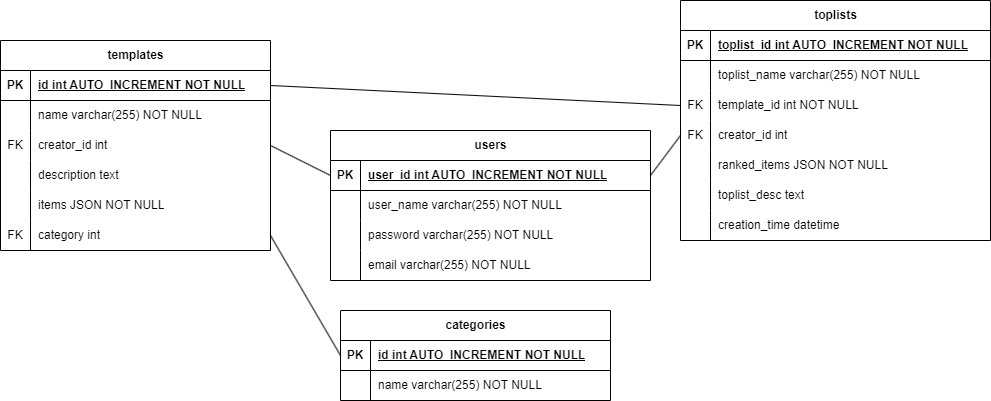

The diagram above was exported from draw.io. Its source (the exported page's mxGraphModel, read from the mxfile embedded in the PNG):
<mxGraphModel dx="545" dy="838" grid="1" gridSize="10" guides="1" tooltips="1" connect="1" arrows="1" fold="1" page="1" pageScale="1" pageWidth="827" pageHeight="1169" math="0" shadow="0">
  <root>
    <mxCell id="WIyWlLk6GJQsqaUBKTNV-0" />
    <mxCell id="WIyWlLk6GJQsqaUBKTNV-1" parent="WIyWlLk6GJQsqaUBKTNV-0" />
    <mxCell id="aprEgr1IIipnmo0tX66r-5" value="templates" style="shape=table;startSize=30;container=1;collapsible=1;childLayout=tableLayout;fixedRows=1;rowLines=0;fontStyle=1;align=center;resizeLast=1;html=1;" parent="WIyWlLk6GJQsqaUBKTNV-1" vertex="1">
      <mxGeometry x="10" y="70" width="270" height="210" as="geometry" />
    </mxCell>
    <mxCell id="aprEgr1IIipnmo0tX66r-6" value="" style="shape=tableRow;horizontal=0;startSize=0;swimlaneHead=0;swimlaneBody=0;fillColor=none;collapsible=0;dropTarget=0;points=[[0,0.5],[1,0.5]];portConstraint=eastwest;top=0;left=0;right=0;bottom=1;" parent="aprEgr1IIipnmo0tX66r-5" vertex="1">
      <mxGeometry y="30" width="270" height="30" as="geometry" />
    </mxCell>
    <mxCell id="aprEgr1IIipnmo0tX66r-7" value="PK" style="shape=partialRectangle;connectable=0;fillColor=none;top=0;left=0;bottom=0;right=0;fontStyle=1;overflow=hidden;whiteSpace=wrap;html=1;" parent="aprEgr1IIipnmo0tX66r-6" vertex="1">
      <mxGeometry width="30" height="30" as="geometry">
        <mxRectangle width="30" height="30" as="alternateBounds" />
      </mxGeometry>
    </mxCell>
    <mxCell id="aprEgr1IIipnmo0tX66r-8" value="id int AUTO_INCREMENT NOT NULL" style="shape=partialRectangle;connectable=0;fillColor=none;top=0;left=0;bottom=0;right=0;align=left;spacingLeft=6;fontStyle=5;overflow=hidden;whiteSpace=wrap;html=1;" parent="aprEgr1IIipnmo0tX66r-6" vertex="1">
      <mxGeometry x="30" width="240" height="30" as="geometry">
        <mxRectangle width="240" height="30" as="alternateBounds" />
      </mxGeometry>
    </mxCell>
    <mxCell id="aprEgr1IIipnmo0tX66r-9" value="" style="shape=tableRow;horizontal=0;startSize=0;swimlaneHead=0;swimlaneBody=0;fillColor=none;collapsible=0;dropTarget=0;points=[[0,0.5],[1,0.5]];portConstraint=eastwest;top=0;left=0;right=0;bottom=0;" parent="aprEgr1IIipnmo0tX66r-5" vertex="1">
      <mxGeometry y="60" width="270" height="30" as="geometry" />
    </mxCell>
    <mxCell id="aprEgr1IIipnmo0tX66r-10" value="" style="shape=partialRectangle;connectable=0;fillColor=none;top=0;left=0;bottom=0;right=0;editable=1;overflow=hidden;whiteSpace=wrap;html=1;" parent="aprEgr1IIipnmo0tX66r-9" vertex="1">
      <mxGeometry width="30" height="30" as="geometry">
        <mxRectangle width="30" height="30" as="alternateBounds" />
      </mxGeometry>
    </mxCell>
    <mxCell id="aprEgr1IIipnmo0tX66r-11" value="name varchar(255) NOT NULL" style="shape=partialRectangle;connectable=0;fillColor=none;top=0;left=0;bottom=0;right=0;align=left;spacingLeft=6;overflow=hidden;whiteSpace=wrap;html=1;" parent="aprEgr1IIipnmo0tX66r-9" vertex="1">
      <mxGeometry x="30" width="240" height="30" as="geometry">
        <mxRectangle width="240" height="30" as="alternateBounds" />
      </mxGeometry>
    </mxCell>
    <mxCell id="aprEgr1IIipnmo0tX66r-12" value="" style="shape=tableRow;horizontal=0;startSize=0;swimlaneHead=0;swimlaneBody=0;fillColor=none;collapsible=0;dropTarget=0;points=[[0,0.5],[1,0.5]];portConstraint=eastwest;top=0;left=0;right=0;bottom=0;" parent="aprEgr1IIipnmo0tX66r-5" vertex="1">
      <mxGeometry y="90" width="270" height="30" as="geometry" />
    </mxCell>
    <mxCell id="aprEgr1IIipnmo0tX66r-13" value="FK" style="shape=partialRectangle;connectable=0;fillColor=none;top=0;left=0;bottom=0;right=0;editable=1;overflow=hidden;whiteSpace=wrap;html=1;" parent="aprEgr1IIipnmo0tX66r-12" vertex="1">
      <mxGeometry width="30" height="30" as="geometry">
        <mxRectangle width="30" height="30" as="alternateBounds" />
      </mxGeometry>
    </mxCell>
    <mxCell id="aprEgr1IIipnmo0tX66r-14" value="creator_id int" style="shape=partialRectangle;connectable=0;fillColor=none;top=0;left=0;bottom=0;right=0;align=left;spacingLeft=6;overflow=hidden;whiteSpace=wrap;html=1;" parent="aprEgr1IIipnmo0tX66r-12" vertex="1">
      <mxGeometry x="30" width="240" height="30" as="geometry">
        <mxRectangle width="240" height="30" as="alternateBounds" />
      </mxGeometry>
    </mxCell>
    <mxCell id="aprEgr1IIipnmo0tX66r-15" value="" style="shape=tableRow;horizontal=0;startSize=0;swimlaneHead=0;swimlaneBody=0;fillColor=none;collapsible=0;dropTarget=0;points=[[0,0.5],[1,0.5]];portConstraint=eastwest;top=0;left=0;right=0;bottom=0;" parent="aprEgr1IIipnmo0tX66r-5" vertex="1">
      <mxGeometry y="120" width="270" height="30" as="geometry" />
    </mxCell>
    <mxCell id="aprEgr1IIipnmo0tX66r-16" value="" style="shape=partialRectangle;connectable=0;fillColor=none;top=0;left=0;bottom=0;right=0;editable=1;overflow=hidden;whiteSpace=wrap;html=1;" parent="aprEgr1IIipnmo0tX66r-15" vertex="1">
      <mxGeometry width="30" height="30" as="geometry">
        <mxRectangle width="30" height="30" as="alternateBounds" />
      </mxGeometry>
    </mxCell>
    <mxCell id="aprEgr1IIipnmo0tX66r-17" value="description text" style="shape=partialRectangle;connectable=0;fillColor=none;top=0;left=0;bottom=0;right=0;align=left;spacingLeft=6;overflow=hidden;whiteSpace=wrap;html=1;" parent="aprEgr1IIipnmo0tX66r-15" vertex="1">
      <mxGeometry x="30" width="240" height="30" as="geometry">
        <mxRectangle width="240" height="30" as="alternateBounds" />
      </mxGeometry>
    </mxCell>
    <mxCell id="aprEgr1IIipnmo0tX66r-18" style="shape=tableRow;horizontal=0;startSize=0;swimlaneHead=0;swimlaneBody=0;fillColor=none;collapsible=0;dropTarget=0;points=[[0,0.5],[1,0.5]];portConstraint=eastwest;top=0;left=0;right=0;bottom=0;" parent="aprEgr1IIipnmo0tX66r-5" vertex="1">
      <mxGeometry y="150" width="270" height="30" as="geometry" />
    </mxCell>
    <mxCell id="aprEgr1IIipnmo0tX66r-19" style="shape=partialRectangle;connectable=0;fillColor=none;top=0;left=0;bottom=0;right=0;editable=1;overflow=hidden;whiteSpace=wrap;html=1;" parent="aprEgr1IIipnmo0tX66r-18" vertex="1">
      <mxGeometry width="30" height="30" as="geometry">
        <mxRectangle width="30" height="30" as="alternateBounds" />
      </mxGeometry>
    </mxCell>
    <mxCell id="aprEgr1IIipnmo0tX66r-20" value="items JSON NOT NULL" style="shape=partialRectangle;connectable=0;fillColor=none;top=0;left=0;bottom=0;right=0;align=left;spacingLeft=6;overflow=hidden;whiteSpace=wrap;html=1;" parent="aprEgr1IIipnmo0tX66r-18" vertex="1">
      <mxGeometry x="30" width="240" height="30" as="geometry">
        <mxRectangle width="240" height="30" as="alternateBounds" />
      </mxGeometry>
    </mxCell>
    <mxCell id="aprEgr1IIipnmo0tX66r-24" style="shape=tableRow;horizontal=0;startSize=0;swimlaneHead=0;swimlaneBody=0;fillColor=none;collapsible=0;dropTarget=0;points=[[0,0.5],[1,0.5]];portConstraint=eastwest;top=0;left=0;right=0;bottom=0;" parent="aprEgr1IIipnmo0tX66r-5" vertex="1">
      <mxGeometry y="180" width="270" height="30" as="geometry" />
    </mxCell>
    <mxCell id="aprEgr1IIipnmo0tX66r-25" value="FK" style="shape=partialRectangle;connectable=0;fillColor=none;top=0;left=0;bottom=0;right=0;editable=1;overflow=hidden;whiteSpace=wrap;html=1;" parent="aprEgr1IIipnmo0tX66r-24" vertex="1">
      <mxGeometry width="30" height="30" as="geometry">
        <mxRectangle width="30" height="30" as="alternateBounds" />
      </mxGeometry>
    </mxCell>
    <mxCell id="aprEgr1IIipnmo0tX66r-26" value="category int" style="shape=partialRectangle;connectable=0;fillColor=none;top=0;left=0;bottom=0;right=0;align=left;spacingLeft=6;overflow=hidden;whiteSpace=wrap;html=1;" parent="aprEgr1IIipnmo0tX66r-24" vertex="1">
      <mxGeometry x="30" width="240" height="30" as="geometry">
        <mxRectangle width="240" height="30" as="alternateBounds" />
      </mxGeometry>
    </mxCell>
    <mxCell id="aprEgr1IIipnmo0tX66r-49" value="categories" style="shape=table;startSize=30;container=1;collapsible=1;childLayout=tableLayout;fixedRows=1;rowLines=0;fontStyle=1;align=center;resizeLast=1;html=1;" parent="WIyWlLk6GJQsqaUBKTNV-1" vertex="1">
      <mxGeometry x="350" y="340" width="270" height="90" as="geometry" />
    </mxCell>
    <mxCell id="aprEgr1IIipnmo0tX66r-50" value="" style="shape=tableRow;horizontal=0;startSize=0;swimlaneHead=0;swimlaneBody=0;fillColor=none;collapsible=0;dropTarget=0;points=[[0,0.5],[1,0.5]];portConstraint=eastwest;top=0;left=0;right=0;bottom=1;" parent="aprEgr1IIipnmo0tX66r-49" vertex="1">
      <mxGeometry y="30" width="270" height="30" as="geometry" />
    </mxCell>
    <mxCell id="aprEgr1IIipnmo0tX66r-51" value="PK" style="shape=partialRectangle;connectable=0;fillColor=none;top=0;left=0;bottom=0;right=0;fontStyle=1;overflow=hidden;whiteSpace=wrap;html=1;" parent="aprEgr1IIipnmo0tX66r-50" vertex="1">
      <mxGeometry width="30" height="30" as="geometry">
        <mxRectangle width="30" height="30" as="alternateBounds" />
      </mxGeometry>
    </mxCell>
    <mxCell id="aprEgr1IIipnmo0tX66r-52" value="id int AUTO_INCREMENT NOT NULL" style="shape=partialRectangle;connectable=0;fillColor=none;top=0;left=0;bottom=0;right=0;align=left;spacingLeft=6;fontStyle=5;overflow=hidden;whiteSpace=wrap;html=1;" parent="aprEgr1IIipnmo0tX66r-50" vertex="1">
      <mxGeometry x="30" width="240" height="30" as="geometry">
        <mxRectangle width="240" height="30" as="alternateBounds" />
      </mxGeometry>
    </mxCell>
    <mxCell id="aprEgr1IIipnmo0tX66r-53" value="" style="shape=tableRow;horizontal=0;startSize=0;swimlaneHead=0;swimlaneBody=0;fillColor=none;collapsible=0;dropTarget=0;points=[[0,0.5],[1,0.5]];portConstraint=eastwest;top=0;left=0;right=0;bottom=0;" parent="aprEgr1IIipnmo0tX66r-49" vertex="1">
      <mxGeometry y="60" width="270" height="30" as="geometry" />
    </mxCell>
    <mxCell id="aprEgr1IIipnmo0tX66r-54" value="" style="shape=partialRectangle;connectable=0;fillColor=none;top=0;left=0;bottom=0;right=0;editable=1;overflow=hidden;whiteSpace=wrap;html=1;" parent="aprEgr1IIipnmo0tX66r-53" vertex="1">
      <mxGeometry width="30" height="30" as="geometry">
        <mxRectangle width="30" height="30" as="alternateBounds" />
      </mxGeometry>
    </mxCell>
    <mxCell id="aprEgr1IIipnmo0tX66r-55" value="name varchar(255) NOT NULL" style="shape=partialRectangle;connectable=0;fillColor=none;top=0;left=0;bottom=0;right=0;align=left;spacingLeft=6;overflow=hidden;whiteSpace=wrap;html=1;" parent="aprEgr1IIipnmo0tX66r-53" vertex="1">
      <mxGeometry x="30" width="240" height="30" as="geometry">
        <mxRectangle width="240" height="30" as="alternateBounds" />
      </mxGeometry>
    </mxCell>
    <mxCell id="aprEgr1IIipnmo0tX66r-71" value="users" style="shape=table;startSize=30;container=1;collapsible=1;childLayout=tableLayout;fixedRows=1;rowLines=0;fontStyle=1;align=center;resizeLast=1;html=1;" parent="WIyWlLk6GJQsqaUBKTNV-1" vertex="1">
      <mxGeometry x="340" y="160" width="320" height="150" as="geometry" />
    </mxCell>
    <mxCell id="aprEgr1IIipnmo0tX66r-72" value="" style="shape=tableRow;horizontal=0;startSize=0;swimlaneHead=0;swimlaneBody=0;fillColor=none;collapsible=0;dropTarget=0;points=[[0,0.5],[1,0.5]];portConstraint=eastwest;top=0;left=0;right=0;bottom=1;" parent="aprEgr1IIipnmo0tX66r-71" vertex="1">
      <mxGeometry y="30" width="320" height="30" as="geometry" />
    </mxCell>
    <mxCell id="aprEgr1IIipnmo0tX66r-73" value="PK" style="shape=partialRectangle;connectable=0;fillColor=none;top=0;left=0;bottom=0;right=0;fontStyle=1;overflow=hidden;whiteSpace=wrap;html=1;" parent="aprEgr1IIipnmo0tX66r-72" vertex="1">
      <mxGeometry width="30" height="30" as="geometry">
        <mxRectangle width="30" height="30" as="alternateBounds" />
      </mxGeometry>
    </mxCell>
    <mxCell id="aprEgr1IIipnmo0tX66r-74" value="user_id int AUTO_INCREMENT NOT NULL" style="shape=partialRectangle;connectable=0;fillColor=none;top=0;left=0;bottom=0;right=0;align=left;spacingLeft=6;fontStyle=5;overflow=hidden;whiteSpace=wrap;html=1;" parent="aprEgr1IIipnmo0tX66r-72" vertex="1">
      <mxGeometry x="30" width="290" height="30" as="geometry">
        <mxRectangle width="290" height="30" as="alternateBounds" />
      </mxGeometry>
    </mxCell>
    <mxCell id="aprEgr1IIipnmo0tX66r-75" value="" style="shape=tableRow;horizontal=0;startSize=0;swimlaneHead=0;swimlaneBody=0;fillColor=none;collapsible=0;dropTarget=0;points=[[0,0.5],[1,0.5]];portConstraint=eastwest;top=0;left=0;right=0;bottom=0;" parent="aprEgr1IIipnmo0tX66r-71" vertex="1">
      <mxGeometry y="60" width="320" height="30" as="geometry" />
    </mxCell>
    <mxCell id="aprEgr1IIipnmo0tX66r-76" value="" style="shape=partialRectangle;connectable=0;fillColor=none;top=0;left=0;bottom=0;right=0;editable=1;overflow=hidden;whiteSpace=wrap;html=1;" parent="aprEgr1IIipnmo0tX66r-75" vertex="1">
      <mxGeometry width="30" height="30" as="geometry">
        <mxRectangle width="30" height="30" as="alternateBounds" />
      </mxGeometry>
    </mxCell>
    <mxCell id="aprEgr1IIipnmo0tX66r-77" value="user_&lt;span style=&quot;background-color: initial;&quot;&gt;name varchar(255) NOT NULL&lt;/span&gt;" style="shape=partialRectangle;connectable=0;fillColor=none;top=0;left=0;bottom=0;right=0;align=left;spacingLeft=6;overflow=hidden;whiteSpace=wrap;html=1;" parent="aprEgr1IIipnmo0tX66r-75" vertex="1">
      <mxGeometry x="30" width="290" height="30" as="geometry">
        <mxRectangle width="290" height="30" as="alternateBounds" />
      </mxGeometry>
    </mxCell>
    <mxCell id="jeiVbZ9awkJT0-EFylBB-0" style="shape=tableRow;horizontal=0;startSize=0;swimlaneHead=0;swimlaneBody=0;fillColor=none;collapsible=0;dropTarget=0;points=[[0,0.5],[1,0.5]];portConstraint=eastwest;top=0;left=0;right=0;bottom=0;" parent="aprEgr1IIipnmo0tX66r-71" vertex="1">
      <mxGeometry y="90" width="320" height="30" as="geometry" />
    </mxCell>
    <mxCell id="jeiVbZ9awkJT0-EFylBB-1" style="shape=partialRectangle;connectable=0;fillColor=none;top=0;left=0;bottom=0;right=0;editable=1;overflow=hidden;whiteSpace=wrap;html=1;" parent="jeiVbZ9awkJT0-EFylBB-0" vertex="1">
      <mxGeometry width="30" height="30" as="geometry">
        <mxRectangle width="30" height="30" as="alternateBounds" />
      </mxGeometry>
    </mxCell>
    <mxCell id="jeiVbZ9awkJT0-EFylBB-2" value="password varchar(255) NOT NULL" style="shape=partialRectangle;connectable=0;fillColor=none;top=0;left=0;bottom=0;right=0;align=left;spacingLeft=6;overflow=hidden;whiteSpace=wrap;html=1;" parent="jeiVbZ9awkJT0-EFylBB-0" vertex="1">
      <mxGeometry x="30" width="290" height="30" as="geometry">
        <mxRectangle width="290" height="30" as="alternateBounds" />
      </mxGeometry>
    </mxCell>
    <mxCell id="daxL4XKfzDKhjQjR66pA-0" style="shape=tableRow;horizontal=0;startSize=0;swimlaneHead=0;swimlaneBody=0;fillColor=none;collapsible=0;dropTarget=0;points=[[0,0.5],[1,0.5]];portConstraint=eastwest;top=0;left=0;right=0;bottom=0;" parent="aprEgr1IIipnmo0tX66r-71" vertex="1">
      <mxGeometry y="120" width="320" height="30" as="geometry" />
    </mxCell>
    <mxCell id="daxL4XKfzDKhjQjR66pA-1" style="shape=partialRectangle;connectable=0;fillColor=none;top=0;left=0;bottom=0;right=0;editable=1;overflow=hidden;whiteSpace=wrap;html=1;" parent="daxL4XKfzDKhjQjR66pA-0" vertex="1">
      <mxGeometry width="30" height="30" as="geometry">
        <mxRectangle width="30" height="30" as="alternateBounds" />
      </mxGeometry>
    </mxCell>
    <mxCell id="daxL4XKfzDKhjQjR66pA-2" value="email varchar(255) NOT NULL" style="shape=partialRectangle;connectable=0;fillColor=none;top=0;left=0;bottom=0;right=0;align=left;spacingLeft=6;overflow=hidden;whiteSpace=wrap;html=1;" parent="daxL4XKfzDKhjQjR66pA-0" vertex="1">
      <mxGeometry x="30" width="290" height="30" as="geometry">
        <mxRectangle width="290" height="30" as="alternateBounds" />
      </mxGeometry>
    </mxCell>
    <mxCell id="aprEgr1IIipnmo0tX66r-97" value="" style="endArrow=none;html=1;rounded=0;exitX=1;exitY=0.5;exitDx=0;exitDy=0;entryX=0;entryY=0.5;entryDx=0;entryDy=0;" parent="WIyWlLk6GJQsqaUBKTNV-1" source="aprEgr1IIipnmo0tX66r-12" target="aprEgr1IIipnmo0tX66r-72" edge="1">
      <mxGeometry width="50" height="50" relative="1" as="geometry">
        <mxPoint x="390" y="430" as="sourcePoint" />
        <mxPoint x="440" y="380" as="targetPoint" />
        <Array as="points" />
      </mxGeometry>
    </mxCell>
    <mxCell id="aprEgr1IIipnmo0tX66r-98" value="" style="endArrow=none;html=1;rounded=0;entryX=1;entryY=0.5;entryDx=0;entryDy=0;exitX=0;exitY=0.5;exitDx=0;exitDy=0;" parent="WIyWlLk6GJQsqaUBKTNV-1" source="aprEgr1IIipnmo0tX66r-37" target="aprEgr1IIipnmo0tX66r-6" edge="1">
      <mxGeometry width="50" height="50" relative="1" as="geometry">
        <mxPoint x="390" y="430" as="sourcePoint" />
        <mxPoint x="440" y="380" as="targetPoint" />
      </mxGeometry>
    </mxCell>
    <mxCell id="aprEgr1IIipnmo0tX66r-99" value="" style="endArrow=none;html=1;rounded=0;entryX=1;entryY=0.5;entryDx=0;entryDy=0;exitX=0;exitY=0.5;exitDx=0;exitDy=0;" parent="WIyWlLk6GJQsqaUBKTNV-1" source="aprEgr1IIipnmo0tX66r-34" target="aprEgr1IIipnmo0tX66r-72" edge="1">
      <mxGeometry width="50" height="50" relative="1" as="geometry">
        <mxPoint x="390" y="370" as="sourcePoint" />
        <mxPoint x="440" y="320" as="targetPoint" />
      </mxGeometry>
    </mxCell>
    <mxCell id="aprEgr1IIipnmo0tX66r-27" value="toplists" style="shape=table;startSize=30;container=1;collapsible=1;childLayout=tableLayout;fixedRows=1;rowLines=0;fontStyle=1;align=center;resizeLast=1;html=1;" parent="WIyWlLk6GJQsqaUBKTNV-1" vertex="1">
      <mxGeometry x="690" y="30" width="310" height="240" as="geometry" />
    </mxCell>
    <mxCell id="aprEgr1IIipnmo0tX66r-28" value="" style="shape=tableRow;horizontal=0;startSize=0;swimlaneHead=0;swimlaneBody=0;fillColor=none;collapsible=0;dropTarget=0;points=[[0,0.5],[1,0.5]];portConstraint=eastwest;top=0;left=0;right=0;bottom=1;" parent="aprEgr1IIipnmo0tX66r-27" vertex="1">
      <mxGeometry y="30" width="310" height="30" as="geometry" />
    </mxCell>
    <mxCell id="aprEgr1IIipnmo0tX66r-29" value="PK" style="shape=partialRectangle;connectable=0;fillColor=none;top=0;left=0;bottom=0;right=0;fontStyle=1;overflow=hidden;whiteSpace=wrap;html=1;" parent="aprEgr1IIipnmo0tX66r-28" vertex="1">
      <mxGeometry width="30" height="30" as="geometry">
        <mxRectangle width="30" height="30" as="alternateBounds" />
      </mxGeometry>
    </mxCell>
    <mxCell id="aprEgr1IIipnmo0tX66r-30" value="toplist_id int AUTO_INCREMENT NOT NULL" style="shape=partialRectangle;connectable=0;fillColor=none;top=0;left=0;bottom=0;right=0;align=left;spacingLeft=6;fontStyle=5;overflow=hidden;whiteSpace=wrap;html=1;" parent="aprEgr1IIipnmo0tX66r-28" vertex="1">
      <mxGeometry x="30" width="280" height="30" as="geometry">
        <mxRectangle width="280" height="30" as="alternateBounds" />
      </mxGeometry>
    </mxCell>
    <mxCell id="aprEgr1IIipnmo0tX66r-31" value="" style="shape=tableRow;horizontal=0;startSize=0;swimlaneHead=0;swimlaneBody=0;fillColor=none;collapsible=0;dropTarget=0;points=[[0,0.5],[1,0.5]];portConstraint=eastwest;top=0;left=0;right=0;bottom=0;" parent="aprEgr1IIipnmo0tX66r-27" vertex="1">
      <mxGeometry y="60" width="310" height="30" as="geometry" />
    </mxCell>
    <mxCell id="aprEgr1IIipnmo0tX66r-32" value="" style="shape=partialRectangle;connectable=0;fillColor=none;top=0;left=0;bottom=0;right=0;editable=1;overflow=hidden;whiteSpace=wrap;html=1;" parent="aprEgr1IIipnmo0tX66r-31" vertex="1">
      <mxGeometry width="30" height="30" as="geometry">
        <mxRectangle width="30" height="30" as="alternateBounds" />
      </mxGeometry>
    </mxCell>
    <mxCell id="aprEgr1IIipnmo0tX66r-33" value="toplist_name varchar(255) NOT NULL" style="shape=partialRectangle;connectable=0;fillColor=none;top=0;left=0;bottom=0;right=0;align=left;spacingLeft=6;overflow=hidden;whiteSpace=wrap;html=1;" parent="aprEgr1IIipnmo0tX66r-31" vertex="1">
      <mxGeometry x="30" width="280" height="30" as="geometry">
        <mxRectangle width="280" height="30" as="alternateBounds" />
      </mxGeometry>
    </mxCell>
    <mxCell id="aprEgr1IIipnmo0tX66r-37" value="" style="shape=tableRow;horizontal=0;startSize=0;swimlaneHead=0;swimlaneBody=0;fillColor=none;collapsible=0;dropTarget=0;points=[[0,0.5],[1,0.5]];portConstraint=eastwest;top=0;left=0;right=0;bottom=0;movable=1;resizable=1;rotatable=1;deletable=1;editable=1;locked=0;connectable=1;" parent="aprEgr1IIipnmo0tX66r-27" vertex="1">
      <mxGeometry y="90" width="310" height="30" as="geometry" />
    </mxCell>
    <mxCell id="aprEgr1IIipnmo0tX66r-38" value="FK" style="shape=partialRectangle;connectable=0;fillColor=none;top=0;left=0;bottom=0;right=0;editable=1;overflow=hidden;whiteSpace=wrap;html=1;" parent="aprEgr1IIipnmo0tX66r-37" vertex="1">
      <mxGeometry width="30" height="30" as="geometry">
        <mxRectangle width="30" height="30" as="alternateBounds" />
      </mxGeometry>
    </mxCell>
    <mxCell id="aprEgr1IIipnmo0tX66r-39" value="template_id int NOT NULL" style="shape=partialRectangle;connectable=0;fillColor=none;top=0;left=0;bottom=0;right=0;align=left;spacingLeft=6;overflow=hidden;whiteSpace=wrap;html=1;" parent="aprEgr1IIipnmo0tX66r-37" vertex="1">
      <mxGeometry x="30" width="280" height="30" as="geometry">
        <mxRectangle width="280" height="30" as="alternateBounds" />
      </mxGeometry>
    </mxCell>
    <mxCell id="aprEgr1IIipnmo0tX66r-34" value="" style="shape=tableRow;horizontal=0;startSize=0;swimlaneHead=0;swimlaneBody=0;fillColor=none;collapsible=0;dropTarget=0;points=[[0,0.5],[1,0.5]];portConstraint=eastwest;top=0;left=0;right=0;bottom=0;" parent="aprEgr1IIipnmo0tX66r-27" vertex="1">
      <mxGeometry y="120" width="310" height="30" as="geometry" />
    </mxCell>
    <mxCell id="aprEgr1IIipnmo0tX66r-35" value="FK" style="shape=partialRectangle;connectable=0;fillColor=none;top=0;left=0;bottom=0;right=0;editable=1;overflow=hidden;whiteSpace=wrap;html=1;" parent="aprEgr1IIipnmo0tX66r-34" vertex="1">
      <mxGeometry width="30" height="30" as="geometry">
        <mxRectangle width="30" height="30" as="alternateBounds" />
      </mxGeometry>
    </mxCell>
    <mxCell id="aprEgr1IIipnmo0tX66r-36" value="creator_id int" style="shape=partialRectangle;connectable=0;fillColor=none;top=0;left=0;bottom=0;right=0;align=left;spacingLeft=6;overflow=hidden;whiteSpace=wrap;html=1;" parent="aprEgr1IIipnmo0tX66r-34" vertex="1">
      <mxGeometry x="30" width="280" height="30" as="geometry">
        <mxRectangle width="280" height="30" as="alternateBounds" />
      </mxGeometry>
    </mxCell>
    <mxCell id="aprEgr1IIipnmo0tX66r-40" style="shape=tableRow;horizontal=0;startSize=0;swimlaneHead=0;swimlaneBody=0;fillColor=none;collapsible=0;dropTarget=0;points=[[0,0.5],[1,0.5]];portConstraint=eastwest;top=0;left=0;right=0;bottom=0;" parent="aprEgr1IIipnmo0tX66r-27" vertex="1">
      <mxGeometry y="150" width="310" height="30" as="geometry" />
    </mxCell>
    <mxCell id="aprEgr1IIipnmo0tX66r-41" style="shape=partialRectangle;connectable=0;fillColor=none;top=0;left=0;bottom=0;right=0;editable=1;overflow=hidden;whiteSpace=wrap;html=1;" parent="aprEgr1IIipnmo0tX66r-40" vertex="1">
      <mxGeometry width="30" height="30" as="geometry">
        <mxRectangle width="30" height="30" as="alternateBounds" />
      </mxGeometry>
    </mxCell>
    <mxCell id="aprEgr1IIipnmo0tX66r-42" value="ranked_items JSON NOT NULL" style="shape=partialRectangle;connectable=0;fillColor=none;top=0;left=0;bottom=0;right=0;align=left;spacingLeft=6;overflow=hidden;whiteSpace=wrap;html=1;" parent="aprEgr1IIipnmo0tX66r-40" vertex="1">
      <mxGeometry x="30" width="280" height="30" as="geometry">
        <mxRectangle width="280" height="30" as="alternateBounds" />
      </mxGeometry>
    </mxCell>
    <mxCell id="aprEgr1IIipnmo0tX66r-43" style="shape=tableRow;horizontal=0;startSize=0;swimlaneHead=0;swimlaneBody=0;fillColor=none;collapsible=0;dropTarget=0;points=[[0,0.5],[1,0.5]];portConstraint=eastwest;top=0;left=0;right=0;bottom=0;" parent="aprEgr1IIipnmo0tX66r-27" vertex="1">
      <mxGeometry y="180" width="310" height="30" as="geometry" />
    </mxCell>
    <mxCell id="aprEgr1IIipnmo0tX66r-44" style="shape=partialRectangle;connectable=0;fillColor=none;top=0;left=0;bottom=0;right=0;editable=1;overflow=hidden;whiteSpace=wrap;html=1;" parent="aprEgr1IIipnmo0tX66r-43" vertex="1">
      <mxGeometry width="30" height="30" as="geometry">
        <mxRectangle width="30" height="30" as="alternateBounds" />
      </mxGeometry>
    </mxCell>
    <mxCell id="aprEgr1IIipnmo0tX66r-45" value="toplist_desc text" style="shape=partialRectangle;connectable=0;fillColor=none;top=0;left=0;bottom=0;right=0;align=left;spacingLeft=6;overflow=hidden;whiteSpace=wrap;html=1;" parent="aprEgr1IIipnmo0tX66r-43" vertex="1">
      <mxGeometry x="30" width="280" height="30" as="geometry">
        <mxRectangle width="280" height="30" as="alternateBounds" />
      </mxGeometry>
    </mxCell>
    <mxCell id="aprEgr1IIipnmo0tX66r-46" style="shape=tableRow;horizontal=0;startSize=0;swimlaneHead=0;swimlaneBody=0;fillColor=none;collapsible=0;dropTarget=0;points=[[0,0.5],[1,0.5]];portConstraint=eastwest;top=0;left=0;right=0;bottom=0;" parent="aprEgr1IIipnmo0tX66r-27" vertex="1">
      <mxGeometry y="210" width="310" height="30" as="geometry" />
    </mxCell>
    <mxCell id="aprEgr1IIipnmo0tX66r-47" style="shape=partialRectangle;connectable=0;fillColor=none;top=0;left=0;bottom=0;right=0;editable=1;overflow=hidden;whiteSpace=wrap;html=1;" parent="aprEgr1IIipnmo0tX66r-46" vertex="1">
      <mxGeometry width="30" height="30" as="geometry">
        <mxRectangle width="30" height="30" as="alternateBounds" />
      </mxGeometry>
    </mxCell>
    <mxCell id="aprEgr1IIipnmo0tX66r-48" value="creation_time datetime" style="shape=partialRectangle;connectable=0;fillColor=none;top=0;left=0;bottom=0;right=0;align=left;spacingLeft=6;overflow=hidden;whiteSpace=wrap;html=1;" parent="aprEgr1IIipnmo0tX66r-46" vertex="1">
      <mxGeometry x="30" width="280" height="30" as="geometry">
        <mxRectangle width="280" height="30" as="alternateBounds" />
      </mxGeometry>
    </mxCell>
    <mxCell id="aprEgr1IIipnmo0tX66r-100" value="" style="endArrow=none;html=1;rounded=0;entryX=1;entryY=0.5;entryDx=0;entryDy=0;exitX=0;exitY=0.5;exitDx=0;exitDy=0;" parent="WIyWlLk6GJQsqaUBKTNV-1" source="aprEgr1IIipnmo0tX66r-50" target="aprEgr1IIipnmo0tX66r-24" edge="1">
      <mxGeometry width="50" height="50" relative="1" as="geometry">
        <mxPoint x="390" y="370" as="sourcePoint" />
        <mxPoint x="440" y="320" as="targetPoint" />
      </mxGeometry>
    </mxCell>
  </root>
</mxGraphModel>